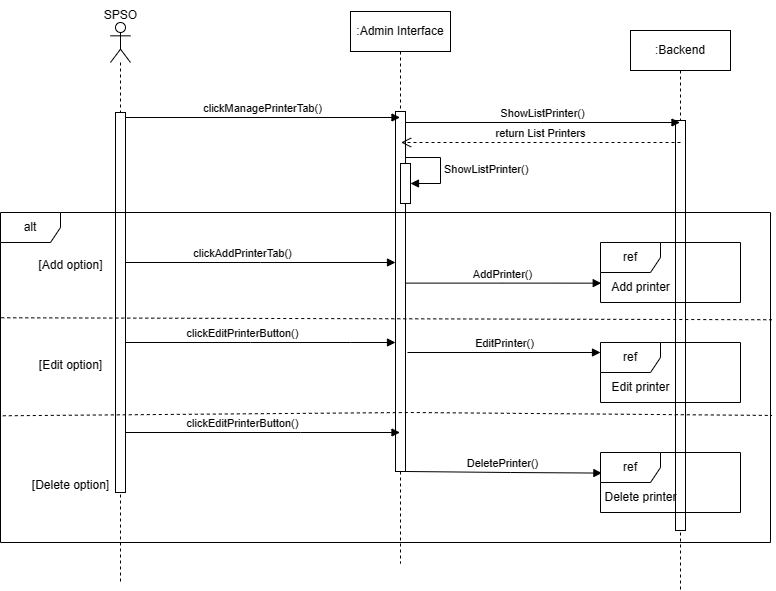

The diagram above was exported from draw.io. Its source (the exported page's mxGraphModel, read from the mxfile embedded in the PNG):
<mxGraphModel dx="3153" dy="1903" grid="1" gridSize="10" guides="1" tooltips="1" connect="1" arrows="1" fold="1" page="1" pageScale="1" pageWidth="850" pageHeight="1100" math="0" shadow="0">
  <root>
    <mxCell id="0" />
    <mxCell id="1" parent="0" />
    <mxCell id="aM9ryv3xv72pqoxQDRHE-7" value="dispatch" style="html=1;verticalAlign=bottom;endArrow=block;edgeStyle=elbowEdgeStyle;elbow=vertical;curved=0;rounded=0;" parent="1" edge="1">
      <mxGeometry relative="1" as="geometry">
        <mxPoint x="665" y="120" as="sourcePoint" />
        <Array as="points">
          <mxPoint x="530" y="120" />
        </Array>
      </mxGeometry>
    </mxCell>
    <mxCell id="aM9ryv3xv72pqoxQDRHE-8" value="return" style="html=1;verticalAlign=bottom;endArrow=open;dashed=1;endSize=8;edgeStyle=elbowEdgeStyle;elbow=vertical;curved=0;rounded=0;" parent="1" edge="1">
      <mxGeometry relative="1" as="geometry">
        <mxPoint x="665" y="185" as="targetPoint" />
        <Array as="points">
          <mxPoint x="540" y="280" />
        </Array>
      </mxGeometry>
    </mxCell>
    <mxCell id="qJ0d2OjG3i1mU_0L8tLO-1" value=":Admin Interface" style="shape=umlLifeline;perimeter=lifelinePerimeter;whiteSpace=wrap;html=1;container=0;dropTarget=0;collapsible=0;recursiveResize=0;outlineConnect=0;portConstraint=eastwest;newEdgeStyle={&quot;edgeStyle&quot;:&quot;elbowEdgeStyle&quot;,&quot;elbow&quot;:&quot;vertical&quot;,&quot;curved&quot;:0,&quot;rounded&quot;:0};" parent="1" vertex="1">
      <mxGeometry x="430" y="19" width="100" height="552" as="geometry" />
    </mxCell>
    <mxCell id="qJ0d2OjG3i1mU_0L8tLO-2" value="" style="html=1;points=[];perimeter=orthogonalPerimeter;outlineConnect=0;targetShapes=umlLifeline;portConstraint=eastwest;newEdgeStyle={&quot;edgeStyle&quot;:&quot;elbowEdgeStyle&quot;,&quot;elbow&quot;:&quot;vertical&quot;,&quot;curved&quot;:0,&quot;rounded&quot;:0};" parent="qJ0d2OjG3i1mU_0L8tLO-1" vertex="1">
      <mxGeometry x="45" y="100" width="10" height="360" as="geometry" />
    </mxCell>
    <mxCell id="qJ0d2OjG3i1mU_0L8tLO-3" value="" style="html=1;points=[[0,0,0,0,5],[0,1,0,0,-5],[1,0,0,0,5],[1,1,0,0,-5]];perimeter=orthogonalPerimeter;outlineConnect=0;targetShapes=umlLifeline;portConstraint=eastwest;newEdgeStyle={&quot;curved&quot;:0,&quot;rounded&quot;:0};" parent="qJ0d2OjG3i1mU_0L8tLO-1" vertex="1">
      <mxGeometry x="50" y="152" width="10" height="40" as="geometry" />
    </mxCell>
    <mxCell id="qJ0d2OjG3i1mU_0L8tLO-4" value="ShowListPrinter()" style="html=1;align=left;spacingLeft=2;endArrow=block;rounded=0;edgeStyle=orthogonalEdgeStyle;curved=0;rounded=0;" parent="qJ0d2OjG3i1mU_0L8tLO-1" source="qJ0d2OjG3i1mU_0L8tLO-2" target="qJ0d2OjG3i1mU_0L8tLO-3" edge="1">
      <mxGeometry relative="1" as="geometry">
        <mxPoint x="60" y="132" as="sourcePoint" />
        <Array as="points">
          <mxPoint x="90" y="146" />
          <mxPoint x="90" y="172" />
        </Array>
      </mxGeometry>
    </mxCell>
    <mxCell id="qJ0d2OjG3i1mU_0L8tLO-5" value=":Backend" style="shape=umlLifeline;perimeter=lifelinePerimeter;whiteSpace=wrap;html=1;container=0;dropTarget=0;collapsible=0;recursiveResize=0;outlineConnect=0;portConstraint=eastwest;newEdgeStyle={&quot;edgeStyle&quot;:&quot;elbowEdgeStyle&quot;,&quot;elbow&quot;:&quot;vertical&quot;,&quot;curved&quot;:0,&quot;rounded&quot;:0};" parent="1" vertex="1">
      <mxGeometry x="710" y="38" width="100" height="560" as="geometry" />
    </mxCell>
    <mxCell id="qJ0d2OjG3i1mU_0L8tLO-6" value="" style="html=1;points=[];perimeter=orthogonalPerimeter;outlineConnect=0;targetShapes=umlLifeline;portConstraint=eastwest;newEdgeStyle={&quot;edgeStyle&quot;:&quot;elbowEdgeStyle&quot;,&quot;elbow&quot;:&quot;vertical&quot;,&quot;curved&quot;:0,&quot;rounded&quot;:0};" parent="qJ0d2OjG3i1mU_0L8tLO-5" vertex="1">
      <mxGeometry x="45" y="90" width="10" height="410" as="geometry" />
    </mxCell>
    <mxCell id="qJ0d2OjG3i1mU_0L8tLO-7" value="" style="shape=umlLifeline;perimeter=lifelinePerimeter;whiteSpace=wrap;html=1;container=1;dropTarget=0;collapsible=0;recursiveResize=0;outlineConnect=0;portConstraint=eastwest;newEdgeStyle={&quot;curved&quot;:0,&quot;rounded&quot;:0};participant=umlActor;size=40;" parent="1" vertex="1">
      <mxGeometry x="190" y="30" width="20" height="560" as="geometry" />
    </mxCell>
    <mxCell id="qJ0d2OjG3i1mU_0L8tLO-8" value="" style="html=1;points=[[0,0,0,0,5],[0,1,0,0,-5],[1,0,0,0,5],[1,1,0,0,-5]];perimeter=orthogonalPerimeter;outlineConnect=0;targetShapes=umlLifeline;portConstraint=eastwest;newEdgeStyle={&quot;curved&quot;:0,&quot;rounded&quot;:0};" parent="qJ0d2OjG3i1mU_0L8tLO-7" vertex="1">
      <mxGeometry x="5" y="90" width="10" height="380" as="geometry" />
    </mxCell>
    <mxCell id="qJ0d2OjG3i1mU_0L8tLO-9" value="SPSO" style="text;html=1;align=center;verticalAlign=middle;resizable=0;points=[];autosize=1;strokeColor=none;fillColor=none;" parent="1" vertex="1">
      <mxGeometry x="170" y="8" width="60" height="30" as="geometry" />
    </mxCell>
    <mxCell id="qJ0d2OjG3i1mU_0L8tLO-10" value="clickManagePrinterTab()" style="html=1;verticalAlign=bottom;endArrow=block;curved=0;rounded=0;exitX=1;exitY=0;exitDx=0;exitDy=5;exitPerimeter=0;" parent="1" source="qJ0d2OjG3i1mU_0L8tLO-8" target="qJ0d2OjG3i1mU_0L8tLO-1" edge="1">
      <mxGeometry width="80" relative="1" as="geometry">
        <mxPoint x="350" y="210" as="sourcePoint" />
        <mxPoint x="359.5" y="125" as="targetPoint" />
      </mxGeometry>
    </mxCell>
    <mxCell id="qJ0d2OjG3i1mU_0L8tLO-11" value="ShowListPrinter()" style="html=1;verticalAlign=bottom;endArrow=block;curved=0;rounded=0;" parent="1" source="qJ0d2OjG3i1mU_0L8tLO-2" target="qJ0d2OjG3i1mU_0L8tLO-5" edge="1">
      <mxGeometry width="80" relative="1" as="geometry">
        <mxPoint x="520" y="210" as="sourcePoint" />
        <mxPoint x="560" y="200" as="targetPoint" />
        <Array as="points">
          <mxPoint x="620" y="130" />
        </Array>
      </mxGeometry>
    </mxCell>
    <mxCell id="qJ0d2OjG3i1mU_0L8tLO-12" value="return List Printers" style="html=1;verticalAlign=bottom;endArrow=open;dashed=1;endSize=8;curved=0;rounded=0;" parent="1" edge="1">
      <mxGeometry relative="1" as="geometry">
        <mxPoint x="759.9999999999991" y="149.99999999999994" as="sourcePoint" />
        <mxPoint x="480.6226415094343" y="149.99999999999994" as="targetPoint" />
        <Array as="points">
          <mxPoint x="610.5" y="150" />
        </Array>
      </mxGeometry>
    </mxCell>
    <mxCell id="qJ0d2OjG3i1mU_0L8tLO-13" value="clickAddPrinterTab()" style="html=1;verticalAlign=bottom;endArrow=block;curved=0;rounded=0;" parent="1" source="qJ0d2OjG3i1mU_0L8tLO-8" target="qJ0d2OjG3i1mU_0L8tLO-2" edge="1">
      <mxGeometry x="-0.1376" width="80" relative="1" as="geometry">
        <mxPoint x="240" y="250" as="sourcePoint" />
        <mxPoint x="517.5" y="250" as="targetPoint" />
        <mxPoint as="offset" />
        <Array as="points">
          <mxPoint x="340" y="270" />
        </Array>
      </mxGeometry>
    </mxCell>
    <mxCell id="qJ0d2OjG3i1mU_0L8tLO-14" value="ref" style="shape=umlFrame;whiteSpace=wrap;html=1;pointerEvents=0;" parent="1" vertex="1">
      <mxGeometry x="680" y="250" width="140" height="60" as="geometry" />
    </mxCell>
    <mxCell id="qJ0d2OjG3i1mU_0L8tLO-15" value="Add printer" style="text;html=1;align=center;verticalAlign=middle;resizable=0;points=[];autosize=1;strokeColor=none;fillColor=none;" parent="1" vertex="1">
      <mxGeometry x="680" y="280" width="80" height="30" as="geometry" />
    </mxCell>
    <mxCell id="qJ0d2OjG3i1mU_0L8tLO-16" value="AddPrinter()" style="html=1;verticalAlign=bottom;endArrow=block;curved=0;rounded=0;entryX=0.009;entryY=0.355;entryDx=0;entryDy=0;entryPerimeter=0;" parent="1" source="qJ0d2OjG3i1mU_0L8tLO-2" target="qJ0d2OjG3i1mU_0L8tLO-15" edge="1">
      <mxGeometry width="80" relative="1" as="geometry">
        <mxPoint x="486.62" y="290.61" as="sourcePoint" />
        <mxPoint x="683" y="291" as="targetPoint" />
        <Array as="points">
          <mxPoint x="581.62" y="290.61" />
        </Array>
      </mxGeometry>
    </mxCell>
    <mxCell id="qJ0d2OjG3i1mU_0L8tLO-17" value="clickEditPrinterButton()" style="html=1;verticalAlign=bottom;endArrow=block;curved=0;rounded=0;" parent="1" source="qJ0d2OjG3i1mU_0L8tLO-8" target="qJ0d2OjG3i1mU_0L8tLO-2" edge="1">
      <mxGeometry x="-0.126" width="80" relative="1" as="geometry">
        <mxPoint x="230" y="340" as="sourcePoint" />
        <mxPoint x="510" y="340" as="targetPoint" />
        <Array as="points">
          <mxPoint x="330" y="350" />
          <mxPoint x="430" y="350" />
        </Array>
        <mxPoint as="offset" />
      </mxGeometry>
    </mxCell>
    <mxCell id="qJ0d2OjG3i1mU_0L8tLO-18" value="ref" style="shape=umlFrame;whiteSpace=wrap;html=1;pointerEvents=0;" parent="1" vertex="1">
      <mxGeometry x="680" y="350" width="140" height="60" as="geometry" />
    </mxCell>
    <mxCell id="qJ0d2OjG3i1mU_0L8tLO-19" value="Edit printer" style="text;html=1;align=center;verticalAlign=middle;resizable=0;points=[];autosize=1;strokeColor=none;fillColor=none;" parent="1" vertex="1">
      <mxGeometry x="680" y="380" width="80" height="30" as="geometry" />
    </mxCell>
    <mxCell id="qJ0d2OjG3i1mU_0L8tLO-20" value="clickEditPrinterButton()" style="html=1;verticalAlign=bottom;endArrow=block;curved=0;rounded=0;" parent="1" source="qJ0d2OjG3i1mU_0L8tLO-8" target="qJ0d2OjG3i1mU_0L8tLO-1" edge="1">
      <mxGeometry x="-0.1401" width="80" relative="1" as="geometry">
        <mxPoint x="230" y="440" as="sourcePoint" />
        <mxPoint x="525" y="350" as="targetPoint" />
        <Array as="points">
          <mxPoint x="380" y="440" />
        </Array>
        <mxPoint as="offset" />
      </mxGeometry>
    </mxCell>
    <mxCell id="qJ0d2OjG3i1mU_0L8tLO-21" value="DeletePrinter()" style="html=1;verticalAlign=bottom;endArrow=block;curved=0;rounded=0;entryX=0.01;entryY=0.343;entryDx=0;entryDy=0;entryPerimeter=0;" parent="1" source="qJ0d2OjG3i1mU_0L8tLO-2" target="qJ0d2OjG3i1mU_0L8tLO-22" edge="1">
      <mxGeometry width="80" relative="1" as="geometry">
        <mxPoint x="535" y="380" as="sourcePoint" />
        <mxPoint x="688" y="380" as="targetPoint" />
        <Array as="points">
          <mxPoint x="590" y="480" />
        </Array>
      </mxGeometry>
    </mxCell>
    <mxCell id="qJ0d2OjG3i1mU_0L8tLO-22" value="ref" style="shape=umlFrame;whiteSpace=wrap;html=1;pointerEvents=0;" parent="1" vertex="1">
      <mxGeometry x="680" y="460" width="140" height="60" as="geometry" />
    </mxCell>
    <mxCell id="qJ0d2OjG3i1mU_0L8tLO-23" value="Delete printer" style="text;html=1;align=center;verticalAlign=middle;resizable=0;points=[];autosize=1;strokeColor=none;fillColor=none;" parent="1" vertex="1">
      <mxGeometry x="670" y="490" width="100" height="30" as="geometry" />
    </mxCell>
    <mxCell id="qJ0d2OjG3i1mU_0L8tLO-24" value="alt" style="shape=umlFrame;whiteSpace=wrap;html=1;pointerEvents=0;" parent="1" vertex="1">
      <mxGeometry x="80" y="220" width="770" height="330" as="geometry" />
    </mxCell>
    <mxCell id="qJ0d2OjG3i1mU_0L8tLO-25" value="" style="endArrow=none;dashed=1;html=1;rounded=0;exitX=0.001;exitY=0.319;exitDx=0;exitDy=0;exitPerimeter=0;entryX=1.002;entryY=0.325;entryDx=0;entryDy=0;entryPerimeter=0;" parent="1" source="qJ0d2OjG3i1mU_0L8tLO-24" target="qJ0d2OjG3i1mU_0L8tLO-24" edge="1">
      <mxGeometry width="50" height="50" relative="1" as="geometry">
        <mxPoint x="600" y="360" as="sourcePoint" />
        <mxPoint x="650" y="310" as="targetPoint" />
      </mxGeometry>
    </mxCell>
    <mxCell id="qJ0d2OjG3i1mU_0L8tLO-26" value="" style="endArrow=none;dashed=1;html=1;rounded=0;exitX=0.003;exitY=0.616;exitDx=0;exitDy=0;exitPerimeter=0;entryX=1.002;entryY=0.615;entryDx=0;entryDy=0;entryPerimeter=0;" parent="1" source="qJ0d2OjG3i1mU_0L8tLO-24" target="qJ0d2OjG3i1mU_0L8tLO-24" edge="1">
      <mxGeometry width="50" height="50" relative="1" as="geometry">
        <mxPoint x="131" y="328" as="sourcePoint" />
        <mxPoint x="841" y="331" as="targetPoint" />
        <Array as="points">
          <mxPoint x="490" y="420" />
        </Array>
      </mxGeometry>
    </mxCell>
    <mxCell id="qJ0d2OjG3i1mU_0L8tLO-27" value="[Add option]" style="text;html=1;align=center;verticalAlign=middle;resizable=0;points=[];autosize=1;strokeColor=none;fillColor=none;" parent="1" vertex="1">
      <mxGeometry x="105" y="258" width="90" height="30" as="geometry" />
    </mxCell>
    <mxCell id="qJ0d2OjG3i1mU_0L8tLO-28" value="[Edit option]" style="text;html=1;align=center;verticalAlign=middle;resizable=0;points=[];autosize=1;strokeColor=none;fillColor=none;" parent="1" vertex="1">
      <mxGeometry x="105" y="358" width="90" height="30" as="geometry" />
    </mxCell>
    <mxCell id="qJ0d2OjG3i1mU_0L8tLO-29" value="[Delete option]" style="text;html=1;align=center;verticalAlign=middle;resizable=0;points=[];autosize=1;strokeColor=none;fillColor=none;" parent="1" vertex="1">
      <mxGeometry x="100" y="478" width="100" height="30" as="geometry" />
    </mxCell>
    <mxCell id="qJ0d2OjG3i1mU_0L8tLO-120" value="EditPrinter()" style="html=1;verticalAlign=bottom;endArrow=block;curved=0;rounded=0;entryX=-0.014;entryY=0.363;entryDx=0;entryDy=0;entryPerimeter=0;" parent="1" edge="1">
      <mxGeometry width="80" relative="1" as="geometry">
        <mxPoint x="487" y="360" as="sourcePoint" />
        <mxPoint x="680" y="360" as="targetPoint" />
      </mxGeometry>
    </mxCell>
  </root>
</mxGraphModel>